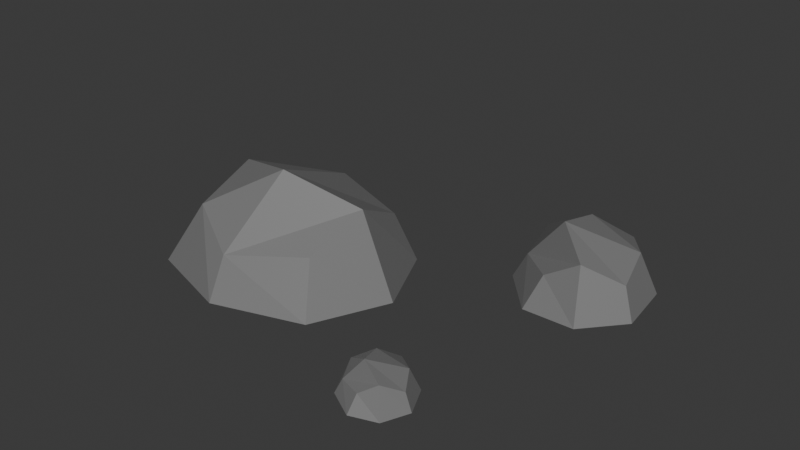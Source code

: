 # Source: rock2.blend  (saved by Blender 5.0.119; exported with 4.5.12 LTS)
import bpy
from mathutils import Matrix  # noqa: F401  (used for matrix-valued properties, if any)

bpy.ops.wm.read_factory_settings(use_empty=True)
scene = bpy.context.scene
scene.name = 'Scene'

# ---- collections
col_collection = bpy.data.collections.new('Collection'); scene.collection.children.link(col_collection)

# ---- materials (node trees are filled in below, after node groups)
mat_material_001 = bpy.data.materials.new('Material.001')

# ---- material node trees
mat_material_001.use_nodes = True; mat_material_001.node_tree.nodes.clear()
_N = mat_material_001.node_tree.nodes; _L = mat_material_001.node_tree.links
n0 = _N.new('ShaderNodeBsdfPrincipled'); n0.name = 'Principled BSDF'; n0.location = (-200, 100)
n0.inputs[0].default_value = (0.1997, 0.1997, 0.1997, 1.0)
n1 = _N.new('ShaderNodeOutputMaterial'); n1.name = 'Material Output'; n1.location = (200, 100)
_L.new(n0.outputs[0], n1.inputs[0])
n1.is_active_output = True

# ---- world
world_world = bpy.data.worlds.new('World'); scene.world = world_world
world_world.use_nodes = True; world_world.node_tree.nodes.clear()
_N = world_world.node_tree.nodes; _L = world_world.node_tree.links
n0 = _N.new('ShaderNodeOutputWorld'); n0.name = 'World Output'; n0.location = (200, 100)
n1 = _N.new('ShaderNodeBackground'); n1.name = 'Background'; n1.location = (-200, 100)
n1.inputs[0].default_value = (0.05088, 0.05088, 0.05088, 1.0)
_L.new(n1.outputs[0], n0.inputs[0])
n0.is_active_output = True
world_world.color = (0.05088, 0.05088, 0.05088)
world_world.sun_shadow_jitter_overblur = 0.0

# ---- meshes
me_cube_001 = bpy.data.meshes.new('Cube.001')
me_cube_001.from_pydata([(-0.3307, -0.4815, 0.1895), (-0.5, 0.5185, 0.05396), (0.5, -0.392, 0.05869), (0.5, 0.5185, 0.05396), (-0.6096, -0.5911, -0.3105), (-0.3517, 0.01846, 0.3577), (-0.6096, 0.628, -0.3105), (-7.463e-09, 0.628, 0.1635), (0.6096, 0.628, -0.3105), (0.6096, 0.01846, 0.2991), (0.6096, -0.5911, -0.3105), (1.271e-08, -0.6557, -0.0115), (-0.8395, 0.01846, -0.3105), (1.303e-08, 0.858, -0.3105), (0.8395, 0.01846, -0.3105), (-4.881e-09, -0.821, -0.3105), (0.1794, -0.2334, 0.529)], [], [(4, 0, 5, 12), (12, 5, 1, 6), (6, 1, 7, 13), (13, 7, 3, 8), (8, 3, 9, 14), (14, 9, 2, 10), (10, 2, 11, 15), (15, 11, 0, 4), (3, 7, 16, 9), (7, 1, 5, 16), (16, 5, 0, 11), (9, 16, 11, 2), (4, 12, 6, 13, 8, 14, 10, 15)])
_uv = me_cube_001.uv_layers.new(name='UVMap')
_uv.uv.foreach_set('vector', [0.5, 0.0, 0.625, 0.0, 0.625, 0.125, 0.5, 0.125, 0.5, 0.125, 0.625, 0.125, 0.625, 0.25, 0.5, 0.25, 0.5, 0.25, 0.625, 0.25, 0.625, 0.375, 0.5, 0.375, 0.5, 0.375, 0.625, 0.375, 0.625, 0.5, 0.5, 0.5, 0.5, 0.5, 0.625, 0.5, 0.625, 0.625, 0.5, 0.625, 0.5, 0.625, 0.625, 0.625, 0.625, 0.75, 0.5, 0.75, 0.5, 0.75, 0.625, 0.75, 0.625, 0.875, 0.5, 0.875, 0.5, 0.875, 0.625, 0.875, 0.625, 1.0, 0.5, 1.0, 0.625, 0.5, 0.75, 0.5, 0.75, 0.625, 0.625, 0.625, 0.75, 0.5, 0.875, 0.5, 0.875, 0.625, 0.75, 0.625, 0.75, 0.625, 0.875, 0.625, 0.875, 0.75, 0.75, 0.75, 0.625, 0.625, 0.75, 0.625, 0.75, 0.75, 0.625, 0.75, 0.5, 1.0, 0.5, 0.125, 0.5, 0.25, 0.5, 0.375, 0.5, 0.5, 0.5, 0.625, 0.5, 0.75, 0.5, 0.875])
me_cube_001.materials.append(mat_material_001)
me_cube_001.update()
me_cube_002 = bpy.data.meshes.new('Cube.002')
me_cube_002.from_pydata([(-0.3307, -0.4815, 0.1895), (-0.5, 0.5185, 0.05396), (0.5, -0.392, 0.05869), (0.5, 0.5185, 0.05396), (-0.6096, -0.5911, -0.3105), (-0.3517, 0.01846, 0.3577), (-0.6096, 0.628, -0.3105), (-7.463e-09, 0.628, 0.1635), (0.6096, 0.628, -0.3105), (0.6096, 0.01846, 0.2991), (0.6096, -0.5911, -0.3105), (1.271e-08, -0.6557, -0.0115), (-0.8395, 0.01846, -0.3105), (1.303e-08, 0.858, -0.3105), (0.8395, 0.01846, -0.3105), (-4.881e-09, -0.821, -0.3105), (0.1794, -0.2334, 0.529)], [], [(4, 0, 5, 12), (12, 5, 1, 6), (6, 1, 7, 13), (13, 7, 3, 8), (8, 3, 9, 14), (14, 9, 2, 10), (10, 2, 11, 15), (15, 11, 0, 4), (3, 7, 16, 9), (7, 1, 5, 16), (16, 5, 0, 11), (9, 16, 11, 2), (4, 12, 6, 13, 8, 14, 10, 15)])
_uv = me_cube_002.uv_layers.new(name='UVMap')
_uv.uv.foreach_set('vector', [0.5, 0.0, 0.625, 0.0, 0.625, 0.125, 0.5, 0.125, 0.5, 0.125, 0.625, 0.125, 0.625, 0.25, 0.5, 0.25, 0.5, 0.25, 0.625, 0.25, 0.625, 0.375, 0.5, 0.375, 0.5, 0.375, 0.625, 0.375, 0.625, 0.5, 0.5, 0.5, 0.5, 0.5, 0.625, 0.5, 0.625, 0.625, 0.5, 0.625, 0.5, 0.625, 0.625, 0.625, 0.625, 0.75, 0.5, 0.75, 0.5, 0.75, 0.625, 0.75, 0.625, 0.875, 0.5, 0.875, 0.5, 0.875, 0.625, 0.875, 0.625, 1.0, 0.5, 1.0, 0.625, 0.5, 0.75, 0.5, 0.75, 0.625, 0.625, 0.625, 0.75, 0.5, 0.875, 0.5, 0.875, 0.625, 0.75, 0.625, 0.75, 0.625, 0.875, 0.625, 0.875, 0.75, 0.75, 0.75, 0.625, 0.625, 0.75, 0.625, 0.75, 0.75, 0.625, 0.75, 0.5, 1.0, 0.5, 0.125, 0.5, 0.25, 0.5, 0.375, 0.5, 0.5, 0.5, 0.625, 0.5, 0.75, 0.5, 0.875])
me_cube_002.materials.append(mat_material_001)
me_cube_002.update()
me_cube_003 = bpy.data.meshes.new('Cube.003')
me_cube_003.from_pydata([(-0.3307, -0.4815, 0.1895), (-0.5, 0.5185, 0.05396), (0.5, -0.392, 0.05869), (0.5, 0.5185, 0.05396), (-0.6096, -0.5911, -0.3105), (-0.3517, 0.01846, 0.3577), (-0.6096, 0.628, -0.3105), (-7.463e-09, 0.628, 0.1635), (0.6096, 0.628, -0.3105), (0.6096, 0.01846, 0.2991), (0.6096, -0.5911, -0.3105), (1.271e-08, -0.6557, -0.0115), (-0.8395, 0.01846, -0.3105), (1.303e-08, 0.858, -0.3105), (0.8395, 0.01846, -0.3105), (-4.881e-09, -0.821, -0.3105), (0.1794, -0.2334, 0.529)], [], [(4, 0, 5, 12), (12, 5, 1, 6), (6, 1, 7, 13), (13, 7, 3, 8), (8, 3, 9, 14), (14, 9, 2, 10), (10, 2, 11, 15), (15, 11, 0, 4), (3, 7, 16, 9), (7, 1, 5, 16), (16, 5, 0, 11), (9, 16, 11, 2), (4, 12, 6, 13, 8, 14, 10, 15)])
_uv = me_cube_003.uv_layers.new(name='UVMap')
_uv.uv.foreach_set('vector', [0.5, 0.0, 0.625, 0.0, 0.625, 0.125, 0.5, 0.125, 0.5, 0.125, 0.625, 0.125, 0.625, 0.25, 0.5, 0.25, 0.5, 0.25, 0.625, 0.25, 0.625, 0.375, 0.5, 0.375, 0.5, 0.375, 0.625, 0.375, 0.625, 0.5, 0.5, 0.5, 0.5, 0.5, 0.625, 0.5, 0.625, 0.625, 0.5, 0.625, 0.5, 0.625, 0.625, 0.625, 0.625, 0.75, 0.5, 0.75, 0.5, 0.75, 0.625, 0.75, 0.625, 0.875, 0.5, 0.875, 0.5, 0.875, 0.625, 0.875, 0.625, 1.0, 0.5, 1.0, 0.625, 0.5, 0.75, 0.5, 0.75, 0.625, 0.625, 0.625, 0.75, 0.5, 0.875, 0.5, 0.875, 0.625, 0.75, 0.625, 0.75, 0.625, 0.875, 0.625, 0.875, 0.75, 0.75, 0.75, 0.625, 0.625, 0.75, 0.625, 0.75, 0.75, 0.625, 0.75, 0.5, 1.0, 0.5, 0.125, 0.5, 0.25, 0.5, 0.375, 0.5, 0.5, 0.5, 0.625, 0.5, 0.75, 0.5, 0.875])
me_cube_003.materials.append(mat_material_001)
me_cube_003.update()

# ---- objects
ob_cube = bpy.data.objects.new('Cube', me_cube_001)
ob_cube_001 = bpy.data.objects.new('Cube.001', me_cube_002)
ob_cube_002 = bpy.data.objects.new('Cube.002', me_cube_003)

# ---- transforms, parenting, visibility, modifiers, constraints
ob_cube.location = (-0.6737, -0.0301, 0.172)
ob_cube.scale = (0.6074, 0.509, 0.5464)
ob_cube_001.location = (0.2917, 0.5328, 0.1087)
ob_cube_001.rotation_euler = (0.0, -0.0, -1.134)
ob_cube_001.scale = (0.3806, 0.319, 0.3424)
ob_cube_002.location = (0.1465, -0.469, 0.05673)
ob_cube_002.rotation_euler = (0.0, -0.0, -0.8216)
ob_cube_002.scale = (0.1976, 0.1656, 0.1778)

# ---- collection membership
col_collection.objects.link(ob_cube)
col_collection.objects.link(ob_cube_001)
col_collection.objects.link(ob_cube_002)

# ---- scene / render settings (as saved in the file)
scene.frame_start = 1; scene.frame_end = 250; scene.frame_set(1)
scene.render.engine = 'BLENDER_EEVEE_NEXT'
scene.render.bake_bias = 0.0
scene.render.bake_samples = 0
scene.cycles.sampling_pattern = 'TABULATED_SOBOL'
scene.eevee.use_volume_custom_range = False
bpy.context.view_layer.update()

# ---- added for rendering (the .blend has no active camera and no usable light): camera, sun
cam_auto = bpy.data.cameras.new('AutoCamera')
cam_auto.lens = 50.0
cam_auto.sensor_width = 36.0
cam_auto.clip_end = 1000.0
ob_auto_camera = bpy.data.objects.new('AutoCamera', cam_auto)
scene.collection.objects.link(ob_auto_camera)
ob_auto_camera.location = (2.06649, -2.65768, 2.08806)
ob_auto_camera.rotation_euler = (1.09748, -7.21219e-08, 0.694738)
scene.camera = ob_auto_camera
light_auto_sun = bpy.data.lights.new('AutoSun', 'SUN')
light_auto_sun.energy = 3.0
light_auto_sun.angle = 0.0523599
ob_auto_sun = bpy.data.objects.new('AutoSun', light_auto_sun)
scene.collection.objects.link(ob_auto_sun)
ob_auto_sun.rotation_euler = (0.872665, 0.174533, 0.523599)
bpy.context.view_layer.update()
